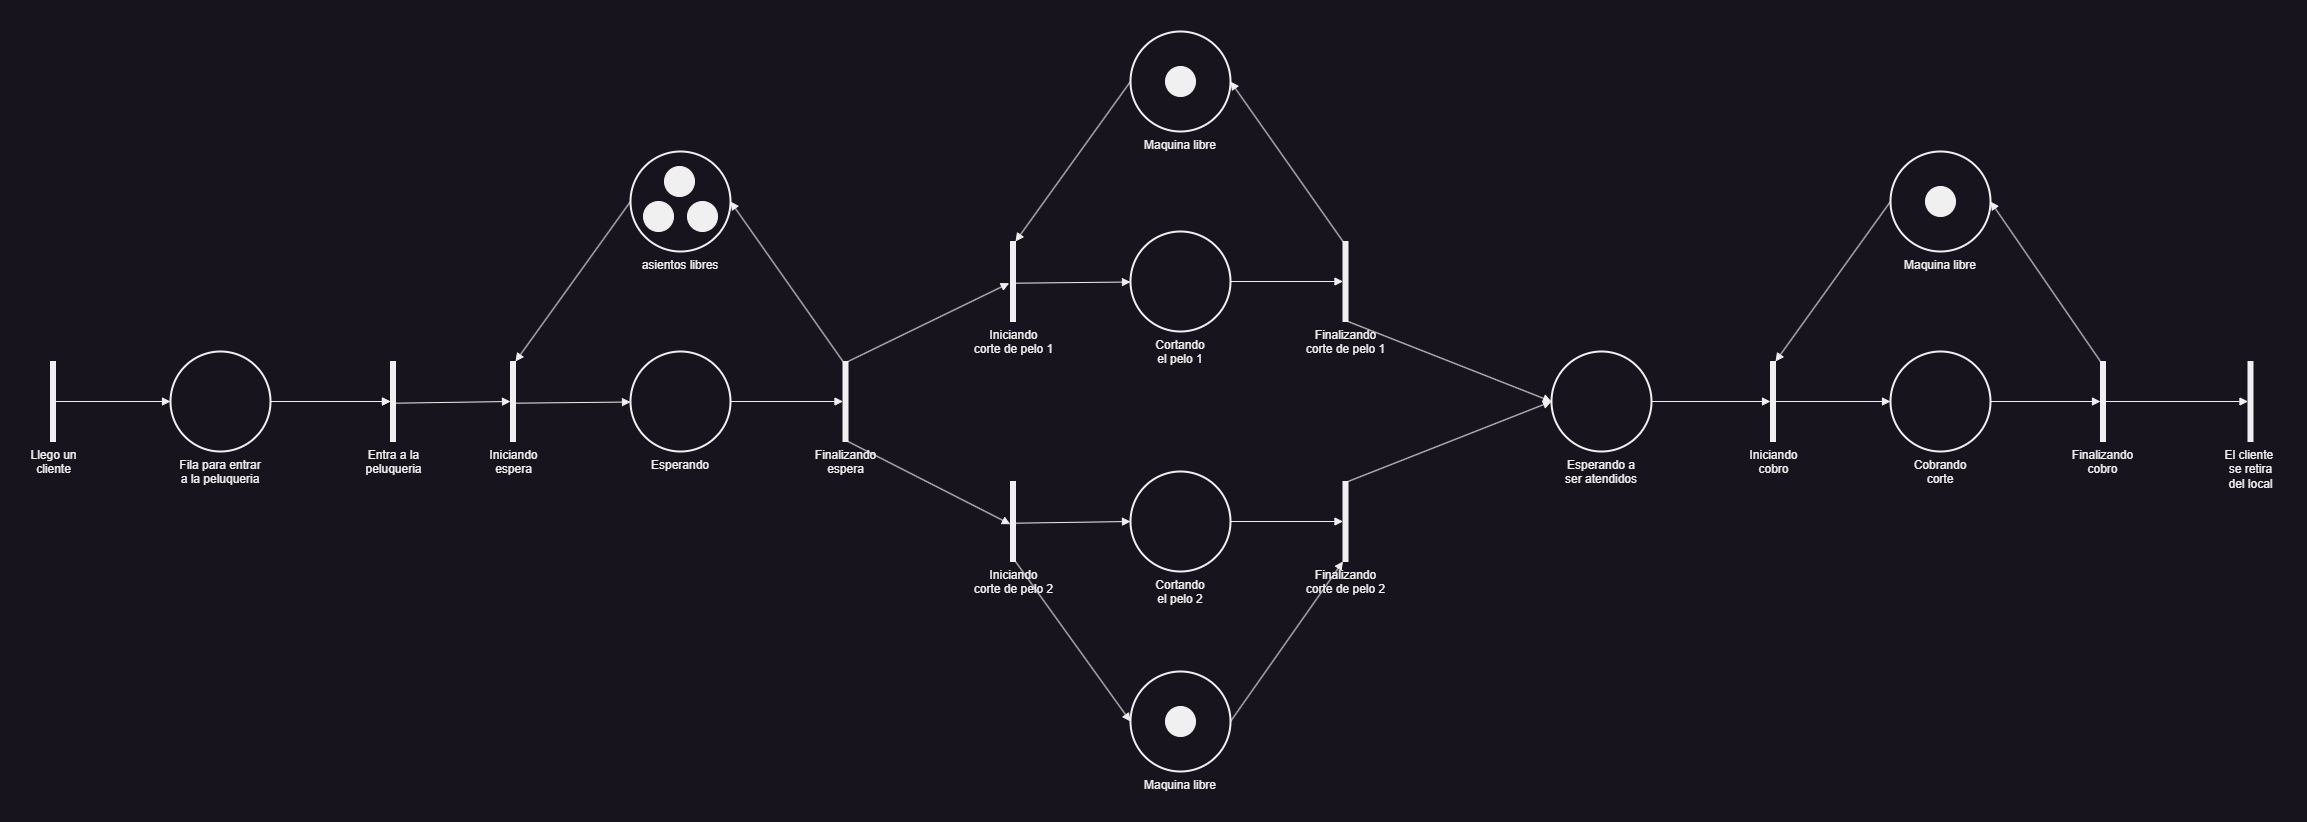

The diagram above was exported from draw.io. Its source (the exported page's mxGraphModel, read from the mxfile embedded in the PNG):
<mxGraphModel dx="2787" dy="1271" grid="1" gridSize="10" guides="1" tooltips="1" connect="1" arrows="1" fold="1" page="1" pageScale="1" pageWidth="827" pageHeight="1169" math="0" shadow="0">
  <root>
    <mxCell id="0" />
    <mxCell id="1" parent="0" />
    <mxCell id="XxARi_cGS8fcpv2EQxj6-169" value="Entra a la&lt;div&gt;peluqueria&lt;/div&gt;" style="html=1;points=[];perimeter=orthogonalPerimeter;fillColor=strokeColor;labelPosition=center;verticalLabelPosition=bottom;align=center;verticalAlign=top;" vertex="1" parent="1">
      <mxGeometry x="-20" y="480" width="5" height="80" as="geometry" />
    </mxCell>
    <mxCell id="XxARi_cGS8fcpv2EQxj6-170" value="" style="html=1;verticalAlign=bottom;labelBackgroundColor=none;endArrow=block;endFill=1;rounded=0;exitX=0.933;exitY=0.521;exitDx=0;exitDy=0;exitPerimeter=0;" edge="1" source="XxARi_cGS8fcpv2EQxj6-169" parent="1">
      <mxGeometry width="160" relative="1" as="geometry">
        <mxPoint y="519.6700000000001" as="sourcePoint" />
        <mxPoint x="100" y="520" as="targetPoint" />
      </mxGeometry>
    </mxCell>
    <mxCell id="XxARi_cGS8fcpv2EQxj6-172" value="" style="ellipse;fillColor=strokeColor;html=1;" vertex="1" parent="1">
      <mxGeometry x="254" y="285" width="30" height="30" as="geometry" />
    </mxCell>
    <mxCell id="XxARi_cGS8fcpv2EQxj6-173" value="" style="ellipse;fillColor=strokeColor;html=1;" vertex="1" parent="1">
      <mxGeometry x="233" y="320" width="30" height="30" as="geometry" />
    </mxCell>
    <mxCell id="XxARi_cGS8fcpv2EQxj6-174" value="" style="ellipse;fillColor=strokeColor;html=1;" vertex="1" parent="1">
      <mxGeometry x="277" y="320" width="30" height="30" as="geometry" />
    </mxCell>
    <mxCell id="XxARi_cGS8fcpv2EQxj6-175" value="Iniciando&lt;div&gt;corte de pelo 1&lt;/div&gt;" style="html=1;points=[];perimeter=orthogonalPerimeter;fillColor=strokeColor;labelPosition=center;verticalLabelPosition=bottom;align=center;verticalAlign=top;" vertex="1" parent="1">
      <mxGeometry x="600" y="360" width="5" height="80" as="geometry" />
    </mxCell>
    <mxCell id="XxARi_cGS8fcpv2EQxj6-176" value="" style="html=1;verticalAlign=bottom;labelBackgroundColor=none;endArrow=block;endFill=1;rounded=0;exitX=0.933;exitY=0.521;exitDx=0;exitDy=0;exitPerimeter=0;" edge="1" source="XxARi_cGS8fcpv2EQxj6-175" parent="1" target="XxARi_cGS8fcpv2EQxj6-185">
      <mxGeometry width="160" relative="1" as="geometry">
        <mxPoint x="620" y="389.67" as="sourcePoint" />
        <mxPoint x="720" y="400" as="targetPoint" />
      </mxGeometry>
    </mxCell>
    <mxCell id="XxARi_cGS8fcpv2EQxj6-178" value="Iniciando&lt;div&gt;corte de pelo 2&lt;/div&gt;" style="html=1;points=[];perimeter=orthogonalPerimeter;fillColor=strokeColor;labelPosition=center;verticalLabelPosition=bottom;align=center;verticalAlign=top;" vertex="1" parent="1">
      <mxGeometry x="600" y="600" width="5" height="80" as="geometry" />
    </mxCell>
    <mxCell id="XxARi_cGS8fcpv2EQxj6-179" value="" style="html=1;verticalAlign=bottom;labelBackgroundColor=none;endArrow=block;endFill=1;rounded=0;exitX=0.933;exitY=0.521;exitDx=0;exitDy=0;exitPerimeter=0;entryX=0;entryY=0.5;entryDx=0;entryDy=0;entryPerimeter=0;" edge="1" source="XxARi_cGS8fcpv2EQxj6-178" parent="1" target="XxARi_cGS8fcpv2EQxj6-183">
      <mxGeometry width="160" relative="1" as="geometry">
        <mxPoint x="620" y="629.6700000000001" as="sourcePoint" />
        <mxPoint x="720" y="640" as="targetPoint" />
      </mxGeometry>
    </mxCell>
    <mxCell id="XxARi_cGS8fcpv2EQxj6-180" value="" style="html=1;verticalAlign=bottom;labelBackgroundColor=none;endArrow=block;endFill=1;rounded=0;entryX=-0.267;entryY=0.521;entryDx=0;entryDy=0;entryPerimeter=0;" edge="1" parent="1" source="o5P_s5NN63kcEKFV8Png-10" target="XxARi_cGS8fcpv2EQxj6-175">
      <mxGeometry width="160" relative="1" as="geometry">
        <mxPoint x="520" y="540" as="sourcePoint" />
        <mxPoint x="585.335" y="410" as="targetPoint" />
      </mxGeometry>
    </mxCell>
    <mxCell id="XxARi_cGS8fcpv2EQxj6-181" value="" style="html=1;verticalAlign=bottom;labelBackgroundColor=none;endArrow=block;endFill=1;rounded=0;entryX=-0.032;entryY=0.534;entryDx=0;entryDy=0;entryPerimeter=0;" edge="1" parent="1" source="o5P_s5NN63kcEKFV8Png-10" target="XxARi_cGS8fcpv2EQxj6-178">
      <mxGeometry width="160" relative="1" as="geometry">
        <mxPoint x="520" y="540" as="sourcePoint" />
        <mxPoint x="605.335" y="610" as="targetPoint" />
      </mxGeometry>
    </mxCell>
    <mxCell id="XxARi_cGS8fcpv2EQxj6-183" value="Cortando&lt;div&gt;el pelo 2&lt;/div&gt;" style="strokeWidth=2;html=1;shape=mxgraph.flowchart.start_2;whiteSpace=wrap;labelPosition=center;verticalLabelPosition=bottom;align=center;verticalAlign=top;" vertex="1" parent="1">
      <mxGeometry x="720" y="590" width="100" height="100" as="geometry" />
    </mxCell>
    <mxCell id="XxARi_cGS8fcpv2EQxj6-185" value="Cortando&lt;div&gt;el pelo 1&lt;/div&gt;" style="strokeWidth=2;html=1;shape=mxgraph.flowchart.start_2;whiteSpace=wrap;labelPosition=center;verticalLabelPosition=bottom;align=center;verticalAlign=top;" vertex="1" parent="1">
      <mxGeometry x="720" y="350" width="100" height="100" as="geometry" />
    </mxCell>
    <mxCell id="XxARi_cGS8fcpv2EQxj6-186" value="" style="html=1;verticalAlign=bottom;labelBackgroundColor=none;endArrow=block;endFill=1;rounded=0;exitX=1;exitY=0.5;exitDx=0;exitDy=0;exitPerimeter=0;" edge="1" parent="1" source="XxARi_cGS8fcpv2EQxj6-183" target="XxARi_cGS8fcpv2EQxj6-188">
      <mxGeometry width="160" relative="1" as="geometry">
        <mxPoint x="820" y="641" as="sourcePoint" />
        <mxPoint x="935" y="640" as="targetPoint" />
      </mxGeometry>
    </mxCell>
    <mxCell id="XxARi_cGS8fcpv2EQxj6-187" value="" style="html=1;verticalAlign=bottom;labelBackgroundColor=none;endArrow=block;endFill=1;rounded=0;exitX=1;exitY=0.5;exitDx=0;exitDy=0;exitPerimeter=0;" edge="1" parent="1" source="XxARi_cGS8fcpv2EQxj6-185" target="XxARi_cGS8fcpv2EQxj6-189">
      <mxGeometry width="160" relative="1" as="geometry">
        <mxPoint x="820" y="400.5" as="sourcePoint" />
        <mxPoint x="935" y="400" as="targetPoint" />
      </mxGeometry>
    </mxCell>
    <mxCell id="XxARi_cGS8fcpv2EQxj6-188" value="Finalizando&lt;div&gt;corte de pelo 2&lt;/div&gt;" style="html=1;points=[];perimeter=orthogonalPerimeter;fillColor=strokeColor;labelPosition=center;verticalLabelPosition=bottom;align=center;verticalAlign=top;" vertex="1" parent="1">
      <mxGeometry x="932.5" y="600" width="5" height="80" as="geometry" />
    </mxCell>
    <mxCell id="XxARi_cGS8fcpv2EQxj6-189" value="Finalizando&lt;div&gt;corte de pelo 1&lt;/div&gt;" style="html=1;points=[];perimeter=orthogonalPerimeter;fillColor=strokeColor;labelPosition=center;verticalLabelPosition=bottom;align=center;verticalAlign=top;" vertex="1" parent="1">
      <mxGeometry x="932.5" y="360" width="5" height="80" as="geometry" />
    </mxCell>
    <mxCell id="XxARi_cGS8fcpv2EQxj6-195" value="Maquina libre" style="strokeWidth=2;html=1;shape=mxgraph.flowchart.start_2;whiteSpace=wrap;labelPosition=center;verticalLabelPosition=bottom;align=center;verticalAlign=top;" vertex="1" parent="1">
      <mxGeometry x="720" y="150" width="100" height="100" as="geometry" />
    </mxCell>
    <mxCell id="XxARi_cGS8fcpv2EQxj6-197" value="Maquina libre" style="strokeWidth=2;html=1;shape=mxgraph.flowchart.start_2;whiteSpace=wrap;labelPosition=center;verticalLabelPosition=bottom;align=center;verticalAlign=top;" vertex="1" parent="1">
      <mxGeometry x="720" y="790" width="100" height="100" as="geometry" />
    </mxCell>
    <mxCell id="XxARi_cGS8fcpv2EQxj6-198" value="" style="html=1;verticalAlign=bottom;labelBackgroundColor=none;endArrow=block;endFill=1;rounded=0;entryX=0;entryY=0.5;entryDx=0;entryDy=0;entryPerimeter=0;" edge="1" parent="1" source="XxARi_cGS8fcpv2EQxj6-178" target="XxARi_cGS8fcpv2EQxj6-197">
      <mxGeometry width="160" relative="1" as="geometry">
        <mxPoint x="530" y="891.68" as="sourcePoint" />
        <mxPoint x="645.335" y="890" as="targetPoint" />
      </mxGeometry>
    </mxCell>
    <mxCell id="XxARi_cGS8fcpv2EQxj6-199" value="" style="html=1;verticalAlign=bottom;labelBackgroundColor=none;endArrow=block;endFill=1;rounded=0;exitX=1;exitY=0.5;exitDx=0;exitDy=0;exitPerimeter=0;" edge="1" parent="1" source="XxARi_cGS8fcpv2EQxj6-197" target="XxARi_cGS8fcpv2EQxj6-188">
      <mxGeometry width="160" relative="1" as="geometry">
        <mxPoint x="910" y="771.68" as="sourcePoint" />
        <mxPoint x="1025.335" y="770" as="targetPoint" />
      </mxGeometry>
    </mxCell>
    <mxCell id="XxARi_cGS8fcpv2EQxj6-200" value="" style="html=1;verticalAlign=bottom;labelBackgroundColor=none;endArrow=block;endFill=1;rounded=0;entryX=1;entryY=0.5;entryDx=0;entryDy=0;entryPerimeter=0;" edge="1" parent="1" source="XxARi_cGS8fcpv2EQxj6-189" target="XxARi_cGS8fcpv2EQxj6-195">
      <mxGeometry width="160" relative="1" as="geometry">
        <mxPoint x="940" y="311.67999999999995" as="sourcePoint" />
        <mxPoint x="1055.335" y="310" as="targetPoint" />
      </mxGeometry>
    </mxCell>
    <mxCell id="XxARi_cGS8fcpv2EQxj6-201" value="" style="html=1;verticalAlign=bottom;labelBackgroundColor=none;endArrow=block;endFill=1;rounded=0;exitX=0;exitY=0.5;exitDx=0;exitDy=0;exitPerimeter=0;" edge="1" parent="1" source="XxARi_cGS8fcpv2EQxj6-195" target="XxARi_cGS8fcpv2EQxj6-175">
      <mxGeometry width="160" relative="1" as="geometry">
        <mxPoint x="510" y="271.67999999999995" as="sourcePoint" />
        <mxPoint x="625.335" y="270" as="targetPoint" />
      </mxGeometry>
    </mxCell>
    <mxCell id="XxARi_cGS8fcpv2EQxj6-202" value="Esperando a&lt;div&gt;ser atendidos&lt;/div&gt;" style="strokeWidth=2;html=1;shape=mxgraph.flowchart.start_2;whiteSpace=wrap;labelPosition=center;verticalLabelPosition=bottom;align=center;verticalAlign=top;" vertex="1" parent="1">
      <mxGeometry x="1141" y="470" width="100" height="100" as="geometry" />
    </mxCell>
    <mxCell id="XxARi_cGS8fcpv2EQxj6-203" value="" style="html=1;verticalAlign=bottom;labelBackgroundColor=none;endArrow=block;endFill=1;rounded=0;entryX=0;entryY=0.5;entryDx=0;entryDy=0;entryPerimeter=0;" edge="1" parent="1" source="XxARi_cGS8fcpv2EQxj6-189" target="XxARi_cGS8fcpv2EQxj6-202">
      <mxGeometry width="160" relative="1" as="geometry">
        <mxPoint x="1060" y="411.67999999999995" as="sourcePoint" />
        <mxPoint x="1175.335" y="410" as="targetPoint" />
      </mxGeometry>
    </mxCell>
    <mxCell id="XxARi_cGS8fcpv2EQxj6-204" value="" style="html=1;verticalAlign=bottom;labelBackgroundColor=none;endArrow=block;endFill=1;rounded=0;entryX=0;entryY=0.5;entryDx=0;entryDy=0;entryPerimeter=0;" edge="1" parent="1" source="XxARi_cGS8fcpv2EQxj6-188" target="XxARi_cGS8fcpv2EQxj6-202">
      <mxGeometry width="160" relative="1" as="geometry">
        <mxPoint x="1050" y="631.68" as="sourcePoint" />
        <mxPoint x="1165.335" y="630" as="targetPoint" />
      </mxGeometry>
    </mxCell>
    <mxCell id="XxARi_cGS8fcpv2EQxj6-205" value="Iniciando&lt;div&gt;cobro&lt;/div&gt;" style="html=1;points=[];perimeter=orthogonalPerimeter;fillColor=strokeColor;labelPosition=center;verticalLabelPosition=bottom;align=center;verticalAlign=top;" vertex="1" parent="1">
      <mxGeometry x="1360" y="480" width="5" height="80" as="geometry" />
    </mxCell>
    <mxCell id="XxARi_cGS8fcpv2EQxj6-206" value="" style="html=1;verticalAlign=bottom;labelBackgroundColor=none;endArrow=block;endFill=1;rounded=0;entryX=0;entryY=0.5;entryDx=0;entryDy=0;entryPerimeter=0;" edge="1" source="XxARi_cGS8fcpv2EQxj6-205" parent="1" target="XxARi_cGS8fcpv2EQxj6-210">
      <mxGeometry width="160" relative="1" as="geometry">
        <mxPoint x="1380" y="509.67" as="sourcePoint" />
        <mxPoint x="1480" y="520" as="targetPoint" />
      </mxGeometry>
    </mxCell>
    <mxCell id="XxARi_cGS8fcpv2EQxj6-208" value="" style="html=1;verticalAlign=bottom;labelBackgroundColor=none;endArrow=block;endFill=1;rounded=0;exitX=1;exitY=0.5;exitDx=0;exitDy=0;exitPerimeter=0;" edge="1" parent="1" source="XxARi_cGS8fcpv2EQxj6-202" target="XxARi_cGS8fcpv2EQxj6-205">
      <mxGeometry width="160" relative="1" as="geometry">
        <mxPoint x="1270" y="391.67999999999995" as="sourcePoint" />
        <mxPoint x="1385.335" y="390" as="targetPoint" />
      </mxGeometry>
    </mxCell>
    <mxCell id="XxARi_cGS8fcpv2EQxj6-210" value="Cobrando&lt;div&gt;corte&lt;/div&gt;" style="strokeWidth=2;html=1;shape=mxgraph.flowchart.start_2;whiteSpace=wrap;labelPosition=center;verticalLabelPosition=bottom;align=center;verticalAlign=top;" vertex="1" parent="1">
      <mxGeometry x="1480" y="470" width="100" height="100" as="geometry" />
    </mxCell>
    <mxCell id="XxARi_cGS8fcpv2EQxj6-211" value="" style="html=1;verticalAlign=bottom;labelBackgroundColor=none;endArrow=block;endFill=1;rounded=0;exitX=1;exitY=0.5;exitDx=0;exitDy=0;exitPerimeter=0;" edge="1" parent="1" source="XxARi_cGS8fcpv2EQxj6-210" target="XxARi_cGS8fcpv2EQxj6-212">
      <mxGeometry width="160" relative="1" as="geometry">
        <mxPoint x="1620" y="531.68" as="sourcePoint" />
        <mxPoint x="1735.335" y="530" as="targetPoint" />
      </mxGeometry>
    </mxCell>
    <mxCell id="XxARi_cGS8fcpv2EQxj6-212" value="Finalizando&lt;div&gt;cobro&lt;/div&gt;" style="html=1;points=[];perimeter=orthogonalPerimeter;fillColor=strokeColor;labelPosition=center;verticalLabelPosition=bottom;align=center;verticalAlign=top;" vertex="1" parent="1">
      <mxGeometry x="1689.9950000000001" y="480" width="5" height="80" as="geometry" />
    </mxCell>
    <mxCell id="XxARi_cGS8fcpv2EQxj6-214" value="Maquina libre" style="strokeWidth=2;html=1;shape=mxgraph.flowchart.start_2;whiteSpace=wrap;labelPosition=center;verticalLabelPosition=bottom;align=center;verticalAlign=top;" vertex="1" parent="1">
      <mxGeometry x="1480" y="270" width="100" height="100" as="geometry" />
    </mxCell>
    <mxCell id="XxARi_cGS8fcpv2EQxj6-215" value="" style="ellipse;fillColor=strokeColor;html=1;" vertex="1" parent="1">
      <mxGeometry x="1515" y="305" width="30" height="30" as="geometry" />
    </mxCell>
    <mxCell id="XxARi_cGS8fcpv2EQxj6-216" value="" style="html=1;verticalAlign=bottom;labelBackgroundColor=none;endArrow=block;endFill=1;rounded=0;entryX=1;entryY=0.5;entryDx=0;entryDy=0;entryPerimeter=0;" edge="1" parent="1" source="XxARi_cGS8fcpv2EQxj6-212" target="XxARi_cGS8fcpv2EQxj6-214">
      <mxGeometry width="160" relative="1" as="geometry">
        <mxPoint x="1450" y="451.67999999999995" as="sourcePoint" />
        <mxPoint x="1565.335" y="450" as="targetPoint" />
      </mxGeometry>
    </mxCell>
    <mxCell id="XxARi_cGS8fcpv2EQxj6-218" value="" style="html=1;verticalAlign=bottom;labelBackgroundColor=none;endArrow=block;endFill=1;rounded=0;exitX=0;exitY=0.5;exitDx=0;exitDy=0;exitPerimeter=0;" edge="1" parent="1" source="XxARi_cGS8fcpv2EQxj6-214" target="XxARi_cGS8fcpv2EQxj6-205">
      <mxGeometry width="160" relative="1" as="geometry">
        <mxPoint x="1280" y="341.67999999999995" as="sourcePoint" />
        <mxPoint x="1395.335" y="340" as="targetPoint" />
      </mxGeometry>
    </mxCell>
    <mxCell id="XxARi_cGS8fcpv2EQxj6-234" value="" style="ellipse;fillColor=strokeColor;html=1;" vertex="1" parent="1">
      <mxGeometry x="755" y="825" width="30" height="30" as="geometry" />
    </mxCell>
    <mxCell id="XxARi_cGS8fcpv2EQxj6-235" value="" style="ellipse;fillColor=strokeColor;html=1;" vertex="1" parent="1">
      <mxGeometry x="755" y="185" width="30" height="30" as="geometry" />
    </mxCell>
    <mxCell id="XxARi_cGS8fcpv2EQxj6-255" value="Fila para entrar&lt;div&gt;a la peluqueria&lt;/div&gt;" style="strokeWidth=2;html=1;shape=mxgraph.flowchart.start_2;whiteSpace=wrap;labelPosition=center;verticalLabelPosition=bottom;align=center;verticalAlign=top;" vertex="1" parent="1">
      <mxGeometry x="-240" y="470" width="100" height="100" as="geometry" />
    </mxCell>
    <mxCell id="XxARi_cGS8fcpv2EQxj6-256" value="" style="html=1;verticalAlign=bottom;labelBackgroundColor=none;endArrow=block;endFill=1;rounded=0;exitX=1;exitY=0.5;exitDx=0;exitDy=0;exitPerimeter=0;" edge="1" parent="1" source="XxARi_cGS8fcpv2EQxj6-255" target="XxARi_cGS8fcpv2EQxj6-169">
      <mxGeometry width="160" relative="1" as="geometry">
        <mxPoint x="-120" y="490" as="sourcePoint" />
        <mxPoint y="490" as="targetPoint" />
      </mxGeometry>
    </mxCell>
    <mxCell id="XxARi_cGS8fcpv2EQxj6-257" value="Llego un&lt;div&gt;cliente&lt;/div&gt;" style="html=1;points=[];perimeter=orthogonalPerimeter;fillColor=strokeColor;labelPosition=center;verticalLabelPosition=bottom;align=center;verticalAlign=top;" vertex="1" parent="1">
      <mxGeometry x="-360" y="480" width="5" height="80" as="geometry" />
    </mxCell>
    <mxCell id="XxARi_cGS8fcpv2EQxj6-258" value="" style="html=1;verticalAlign=bottom;labelBackgroundColor=none;endArrow=block;endFill=1;rounded=0;" edge="1" source="XxARi_cGS8fcpv2EQxj6-257" parent="1">
      <mxGeometry width="160" relative="1" as="geometry">
        <mxPoint x="-320" y="500" as="sourcePoint" />
        <mxPoint x="-240" y="520" as="targetPoint" />
      </mxGeometry>
    </mxCell>
    <mxCell id="XxARi_cGS8fcpv2EQxj6-259" value="" style="html=1;verticalAlign=bottom;labelBackgroundColor=none;endArrow=block;endFill=1;rounded=0;" edge="1" parent="1" source="XxARi_cGS8fcpv2EQxj6-212" target="XxARi_cGS8fcpv2EQxj6-260">
      <mxGeometry width="160" relative="1" as="geometry">
        <mxPoint x="1720" y="520" as="sourcePoint" />
        <mxPoint x="1840" y="520" as="targetPoint" />
      </mxGeometry>
    </mxCell>
    <mxCell id="XxARi_cGS8fcpv2EQxj6-260" value="El cliente&amp;nbsp;&lt;div&gt;se retira&lt;/div&gt;&lt;div&gt;del local&lt;/div&gt;" style="html=1;points=[];perimeter=orthogonalPerimeter;fillColor=strokeColor;labelPosition=center;verticalLabelPosition=bottom;align=center;verticalAlign=top;" vertex="1" parent="1">
      <mxGeometry x="1837.5" y="480" width="5" height="80" as="geometry" />
    </mxCell>
    <mxCell id="o5P_s5NN63kcEKFV8Png-6" value="Iniciando&lt;div&gt;espera&lt;/div&gt;" style="html=1;points=[];perimeter=orthogonalPerimeter;fillColor=strokeColor;labelPosition=center;verticalLabelPosition=bottom;align=center;verticalAlign=top;" vertex="1" parent="1">
      <mxGeometry x="100" y="480" width="5" height="80" as="geometry" />
    </mxCell>
    <mxCell id="o5P_s5NN63kcEKFV8Png-7" value="" style="html=1;verticalAlign=bottom;labelBackgroundColor=none;endArrow=block;endFill=1;rounded=0;exitX=0.933;exitY=0.521;exitDx=0;exitDy=0;exitPerimeter=0;" edge="1" source="o5P_s5NN63kcEKFV8Png-6" target="o5P_s5NN63kcEKFV8Png-8" parent="1">
      <mxGeometry width="160" relative="1" as="geometry">
        <mxPoint x="120" y="509.6700000000001" as="sourcePoint" />
        <mxPoint x="220" y="520" as="targetPoint" />
      </mxGeometry>
    </mxCell>
    <mxCell id="o5P_s5NN63kcEKFV8Png-8" value="Esperando" style="strokeWidth=2;html=1;shape=mxgraph.flowchart.start_2;whiteSpace=wrap;labelPosition=center;verticalLabelPosition=bottom;align=center;verticalAlign=top;" vertex="1" parent="1">
      <mxGeometry x="220" y="470" width="100" height="100" as="geometry" />
    </mxCell>
    <mxCell id="o5P_s5NN63kcEKFV8Png-9" value="" style="html=1;verticalAlign=bottom;labelBackgroundColor=none;endArrow=block;endFill=1;rounded=0;exitX=1;exitY=0.5;exitDx=0;exitDy=0;exitPerimeter=0;" edge="1" source="o5P_s5NN63kcEKFV8Png-8" target="o5P_s5NN63kcEKFV8Png-10" parent="1">
      <mxGeometry width="160" relative="1" as="geometry">
        <mxPoint x="320" y="520.5" as="sourcePoint" />
        <mxPoint x="435" y="520" as="targetPoint" />
      </mxGeometry>
    </mxCell>
    <mxCell id="o5P_s5NN63kcEKFV8Png-10" value="Finalizando&lt;div&gt;espera&lt;/div&gt;" style="html=1;points=[];perimeter=orthogonalPerimeter;fillColor=strokeColor;labelPosition=center;verticalLabelPosition=bottom;align=center;verticalAlign=top;" vertex="1" parent="1">
      <mxGeometry x="432.5" y="480" width="5" height="80" as="geometry" />
    </mxCell>
    <mxCell id="o5P_s5NN63kcEKFV8Png-11" value="asientos libres" style="strokeWidth=2;html=1;shape=mxgraph.flowchart.start_2;whiteSpace=wrap;labelPosition=center;verticalLabelPosition=bottom;align=center;verticalAlign=top;" vertex="1" parent="1">
      <mxGeometry x="220" y="270" width="100" height="100" as="geometry" />
    </mxCell>
    <mxCell id="o5P_s5NN63kcEKFV8Png-12" value="" style="html=1;verticalAlign=bottom;labelBackgroundColor=none;endArrow=block;endFill=1;rounded=0;entryX=1;entryY=0.5;entryDx=0;entryDy=0;entryPerimeter=0;" edge="1" source="o5P_s5NN63kcEKFV8Png-10" target="o5P_s5NN63kcEKFV8Png-11" parent="1">
      <mxGeometry width="160" relative="1" as="geometry">
        <mxPoint x="440" y="431.67999999999995" as="sourcePoint" />
        <mxPoint x="555.335" y="430" as="targetPoint" />
      </mxGeometry>
    </mxCell>
    <mxCell id="o5P_s5NN63kcEKFV8Png-13" value="" style="html=1;verticalAlign=bottom;labelBackgroundColor=none;endArrow=block;endFill=1;rounded=0;exitX=0;exitY=0.5;exitDx=0;exitDy=0;exitPerimeter=0;" edge="1" source="o5P_s5NN63kcEKFV8Png-11" target="o5P_s5NN63kcEKFV8Png-6" parent="1">
      <mxGeometry width="160" relative="1" as="geometry">
        <mxPoint x="10" y="391.67999999999995" as="sourcePoint" />
        <mxPoint x="125.33500000000004" y="390" as="targetPoint" />
      </mxGeometry>
    </mxCell>
    <mxCell id="o5P_s5NN63kcEKFV8Png-15" value="" style="ellipse;fillColor=strokeColor;html=1;" vertex="1" parent="1">
      <mxGeometry x="254" y="285" width="30" height="30" as="geometry" />
    </mxCell>
    <mxCell id="o5P_s5NN63kcEKFV8Png-16" value="" style="ellipse;fillColor=strokeColor;html=1;" vertex="1" parent="1">
      <mxGeometry x="233" y="320" width="30" height="30" as="geometry" />
    </mxCell>
    <mxCell id="o5P_s5NN63kcEKFV8Png-17" value="" style="ellipse;fillColor=strokeColor;html=1;" vertex="1" parent="1">
      <mxGeometry x="277" y="320" width="30" height="30" as="geometry" />
    </mxCell>
    <mxCell id="o5P_s5NN63kcEKFV8Png-19" value="" style="html=1;verticalAlign=bottom;labelBackgroundColor=none;endArrow=block;endFill=1;rounded=0;" edge="1" parent="1">
      <mxGeometry width="160" relative="1" as="geometry">
        <mxPoint x="-140" y="520" as="sourcePoint" />
        <mxPoint x="-20" y="520" as="targetPoint" />
      </mxGeometry>
    </mxCell>
  </root>
</mxGraphModel>